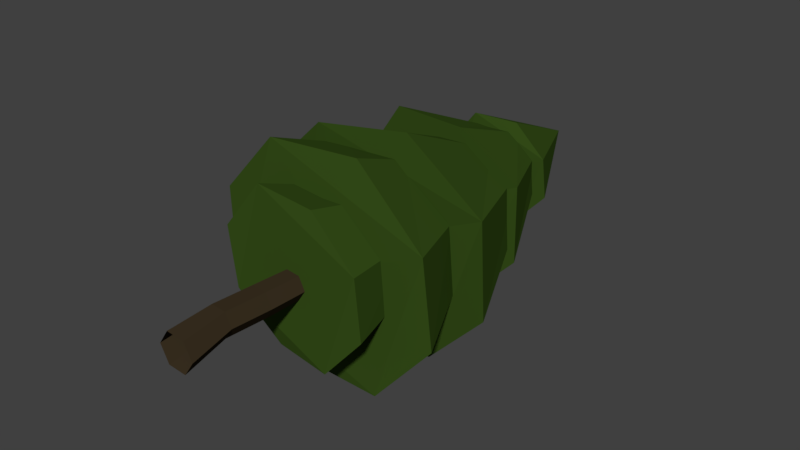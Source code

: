 # Source: Tree_01.blend  (saved by Blender 2.79.0; exported with 4.5.12 LTS)
import bpy
from mathutils import Matrix  # noqa: F401  (used for matrix-valued properties, if any)

bpy.ops.wm.read_factory_settings(use_empty=True)
scene = bpy.context.scene
scene.name = 'Scene'

# ---- collections
col_collection_1 = bpy.data.collections.new('Collection 1'); scene.collection.children.link(col_collection_1)

# ---- materials (node trees are filled in below, after node groups)
mat_trunk = bpy.data.materials.new('Trunk')
mat_trunk.alpha_threshold = 0.0
mat_trunk.use_transparent_shadow = False
mat_trunk.diffuse_color = (0.04445, 0.03112, 0.01596, 1.0)
mat_trunk.roughness = 0.5
mat_trunk.specular_intensity = 0.0
mat_leaves = bpy.data.materials.new('Leaves')
mat_leaves.alpha_threshold = 0.0
mat_leaves.use_transparent_shadow = False
mat_leaves.diffuse_color = (0.04179, 0.08714, 0.01143, 1.0)
mat_leaves.roughness = 0.5
mat_leaves.specular_intensity = 0.0

# ---- material node trees

# ---- world
world_world = bpy.data.worlds.new('World'); scene.world = world_world
world_world.color = (0.05088, 0.05088, 0.05088)
world_world.use_sun_shadow = False
world_world.sun_shadow_jitter_overblur = 0.0
world_world.cycles.sampling_method = 'MANUAL'

# ---- meshes
me_cube_001 = bpy.data.meshes.new('Cube.001')
me_cube_001.from_pydata([(0.04493, -0.006488, -0.09598), (-0.06053, -0.00612, -0.08702), (-0.1055, -0.008069, 0.008772), (-0.04502, -0.01038, 0.0956), (0.06044, -0.01075, 0.08663), (0.1054, -0.008803, -0.009158), (0.02499, 0.2507, -0.04463), (-0.05973, 0.251, -0.03743), (-0.09586, 0.2494, 0.03953), (-0.04727, 0.2476, 0.1093), (0.03745, 0.2473, 0.1021), (0.07359, 0.2489, 0.02512), (0.02506, 0.5, -0.05798), (-0.05967, 0.5003, -0.05078), (-0.0958, 0.4987, 0.02617), (-0.04721, 0.4968, 0.09593), (0.03752, 0.4965, 0.08872), (0.07365, 0.4981, 0.01177), (0.03057, 0.8695, -0.057), (-0.04691, 0.8698, -0.05041), (-0.07995, 0.8683, 0.01996), (-0.03552, 0.8666, 0.08375), (0.04197, 0.8664, 0.07717), (0.07501, 0.8678, 0.00679), (0.1756, 0.7184, -0.4214), (-0.1633, 0.7593, -0.4083), (-0.4271, 0.7365, -0.1679), (-0.4444, 0.7099, 0.194), (-0.1954, 0.6979, 0.4961), (0.1425, 0.7011, 0.4619), (0.4095, 0.6869, 0.2133), (0.4192, 0.7138, -0.1432), (0.1308, 1.168, -0.3071), (-0.1325, 1.176, -0.3166), (-0.3253, 1.186, -0.1371), (-0.3346, 1.192, 0.1261), (-0.155, 1.192, 0.319), (0.1082, 1.185, 0.3285), (0.301, 1.175, 0.1491), (0.3103, 1.168, -0.1142), (0.2691, 0.9751, -0.649), (-0.2729, 0.9929, -0.6496), (-0.6605, 0.9452, -0.2946), (-0.6831, 0.9484, 0.2464), (-0.3162, 0.9079, 0.629), (0.214, 0.9345, 0.6564), (0.6082, 0.9254, 0.2853), (0.6242, 0.9789, -0.2395), (0.1803, 1.4, -0.4406), (-0.2048, 1.399, -0.4546), (-0.4869, 1.385, -0.1926), (-0.5009, 1.367, 0.1921), (-0.2384, 1.355, 0.474), (0.1467, 1.357, 0.4881), (0.4289, 1.371, 0.226), (0.4428, 1.389, -0.1586), (0.2844, 1.395, -0.6213), (-0.2581, 1.356, -0.6495), (-0.6596, 1.35, -0.2742), (-0.6778, 1.273, 0.266), (-0.2853, 1.209, 0.62), (0.2399, 1.259, 0.6854), (0.6383, 1.33, 0.319), (0.6596, 1.342, -0.23), (0.1345, 2.159, -0.2531), (-0.08971, 2.168, -0.2488), (-0.2747, 2.15, -0.07727), (-0.259, 2.119, 0.1212), (-0.1152, 2.094, 0.2924), (0.1373, 2.099, 0.3017), (0.2974, 2.127, 0.1836), (0.3065, 2.148, -0.06835), (0.2172, 1.879, -0.4559), (-0.1528, 1.872, -0.4696), (-0.4465, 1.882, -0.1686), (-0.4751, 1.819, 0.2317), (-0.2438, 1.783, 0.546), (0.1469, 1.809, 0.516), (0.4713, 1.868, 0.2513), (0.4756, 1.869, -0.1873), (0.07791, 2.498, -0.1314), (-0.08338, 2.495, -0.1373), (-0.2016, 2.484, -0.02775), (-0.2074, 2.471, 0.1332), (-0.0975, 2.464, 0.2512), (0.06379, 2.467, 0.2571), (0.182, 2.478, 0.1475), (0.1878, 2.491, -0.01339), (0.1393, 2.396, -0.2386), (-0.1151, 2.393, -0.2476), (-0.2961, 2.357, -0.08473), (-0.3053, 2.356, 0.1699), (-0.1378, 2.331, 0.3694), (0.1225, 2.36, 0.3653), (0.3089, 2.362, 0.1916), (0.3127, 2.397, -0.05221), (-0.008806, 3.033, 0.07313)], [], [(0, 6, 11, 5), (4, 10, 9, 3), (2, 8, 7, 1), (5, 11, 10, 4), (3, 9, 8, 2), (1, 7, 6, 0), (10, 16, 15, 9), (8, 14, 13, 7), (11, 17, 16, 10), (9, 15, 14, 8), (7, 13, 12, 6), (6, 12, 17, 11), (15, 21, 20, 14), (13, 19, 18, 12), (12, 18, 23, 17), (16, 22, 21, 15), (14, 20, 19, 13), (17, 23, 22, 16), (25, 33, 32, 24), (24, 32, 39, 31), (30, 38, 37, 29), (28, 36, 35, 27), (26, 34, 33, 25), (31, 39, 38, 30), (29, 37, 36, 28), (27, 35, 34, 26), (25, 24, 31, 30, 29, 28, 27, 26), (41, 49, 48, 40), (40, 48, 55, 47), (46, 54, 53, 45), (44, 52, 51, 43), (42, 50, 49, 41), (47, 55, 54, 46), (45, 53, 52, 44), (43, 51, 50, 42), (41, 40, 47, 46, 45, 44, 43, 42), (57, 65, 64, 56), (56, 64, 71, 63), (62, 70, 69, 61), (60, 68, 67, 59), (58, 66, 65, 57), (63, 71, 70, 62), (61, 69, 68, 60), (59, 67, 66, 58), (57, 56, 63, 62, 61, 60, 59, 58), (73, 81, 80, 72), (72, 80, 87, 79), (78, 86, 85, 77), (76, 84, 83, 75), (74, 82, 81, 73), (79, 87, 86, 78), (77, 85, 84, 76), (75, 83, 82, 74), (73, 72, 79, 78, 77, 76, 75, 74), (88, 96, 95), (89, 96, 88), (92, 96, 91), (95, 96, 94), (91, 96, 90), (90, 96, 89), (93, 96, 92), (89, 88, 95, 94, 93, 92, 91, 90), (94, 96, 93)])
me_cube_001.polygons.foreach_set('material_index', [0, 0, 0, 0, 0, 0, 0, 0, 0, 0, 0, 0, 0, 0, 0, 0, 0, 0, 1, 1, 1, 1, 1, 1, 1, 1, 1, 1, 1, 1, 1, 1, 1, 1, 1, 1, 1, 1, 1, 1, 1, 1, 1, 1, 1, 1, 1, 1, 1, 1, 1, 1, 1, 1, 1, 1, 1, 1, 1, 1, 1, 1, 1])
_uv = me_cube_001.uv_layers.new(name='UVMap')
_uv.uv.foreach_set('vector', [0.8356, 0.7478, 0.8378, 0.8029, 0.8194, 0.8038, 0.8153, 0.7502, 0.9176, 0.7554, 0.9086, 0.8059, 0.8918, 0.8047, 0.8968, 0.7538, 0.8761, 0.7512, 0.8745, 0.8038, 0.8564, 0.8031, 0.8559, 0.7486, 0.8153, 0.7502, 0.8194, 0.8038, 0.8019, 0.8058, 0.7952, 0.7547, 0.8968, 0.7538, 0.8918, 0.8047, 0.8745, 0.8038, 0.8761, 0.7512, 0.8559, 0.7486, 0.8564, 0.8031, 0.8378, 0.8029, 0.8356, 0.7478, 0.9086, 0.8059, 0.9055, 0.8549, 0.8889, 0.8539, 0.8918, 0.8047, 0.8745, 0.8038, 0.8723, 0.854, 0.8559, 0.8547, 0.8564, 0.8031, 0.8194, 0.8038, 0.823, 0.855, 0.8064, 0.8551, 0.8019, 0.8058, 0.8918, 0.8047, 0.8889, 0.8539, 0.8723, 0.854, 0.8745, 0.8038, 0.8564, 0.8031, 0.8559, 0.8547, 0.8395, 0.8551, 0.8378, 0.8029, 0.8378, 0.8029, 0.8395, 0.8551, 0.823, 0.855, 0.8194, 0.8038, 0.8889, 0.8539, 0.8864, 0.926, 0.8712, 0.926, 0.8723, 0.854, 0.8559, 0.8547, 0.8559, 0.9265, 0.8407, 0.9269, 0.8395, 0.8551, 0.8395, 0.8551, 0.8407, 0.9269, 0.8255, 0.927, 0.823, 0.855, 0.9055, 0.8549, 0.9016, 0.927, 0.8864, 0.926, 0.8889, 0.8539, 0.8723, 0.854, 0.8712, 0.926, 0.8559, 0.9265, 0.8559, 0.8547, 0.823, 0.855, 0.8255, 0.927, 0.8103, 0.927, 0.8064, 0.8551, 0.1983, 0.6155, 0.2089, 0.7002, 0.1571, 0.7095, 0.1303, 0.6203, 0.1303, 0.6203, 0.1571, 0.7095, 0.1088, 0.7302, 0.06239, 0.6491, 0.5223, 0.7287, 0.4444, 0.7925, 0.4069, 0.7556, 0.4703, 0.6777, 0.4165, 0.6365, 0.3629, 0.7268, 0.3133, 0.7094, 0.3417, 0.6139, 0.2694, 0.6088, 0.2615, 0.7005, 0.2089, 0.7002, 0.1983, 0.6155, 0.06239, 0.6491, 0.1088, 0.7302, 0.06588, 0.7606, 0.000273, 0.6843, 0.4703, 0.6777, 0.4069, 0.7556, 0.3629, 0.7268, 0.4165, 0.6365, 0.3417, 0.6139, 0.3133, 0.7094, 0.2615, 0.7005, 0.2694, 0.6088, 0.6413, 0.6083, 0.6471, 0.6763, 0.5936, 0.7272, 0.5223, 0.7287, 0.4703, 0.6777, 0.4602, 0.6107, 0.5181, 0.5582, 0.5906, 0.5582, 0.22, 0.3109, 0.2474, 0.3975, 0.179, 0.4327, 0.1215, 0.3557, 0.1215, 0.3557, 0.179, 0.4327, 0.1258, 0.4882, 0.05055, 0.4373, 0.6466, 0.5304, 0.554, 0.5576, 0.5211, 0.4881, 0.5958, 0.435, 0.5246, 0.3565, 0.4673, 0.4332, 0.3993, 0.3973, 0.4289, 0.3105, 0.323, 0.2891, 0.3233, 0.3856, 0.2474, 0.3975, 0.22, 0.3109, 0.05055, 0.4373, 0.1258, 0.4882, 0.09268, 0.5576, 0.000273, 0.5298, 0.5958, 0.435, 0.5211, 0.4881, 0.4673, 0.4332, 0.5246, 0.3565, 0.4289, 0.3105, 0.3993, 0.3973, 0.3233, 0.3856, 0.323, 0.2891, 0.8294, 0.2906, 0.9083, 0.3646, 0.9041, 0.4727, 0.8297, 0.5473, 0.7217, 0.5473, 0.648, 0.471, 0.6471, 0.3649, 0.7241, 0.2891, 0.2197, 0.01324, 0.2692, 0.1902, 0.2282, 0.2082, 0.1267, 0.06942, 0.1267, 0.06942, 0.2282, 0.2082, 0.1926, 0.2439, 0.04591, 0.1422, 0.611, 0.2623, 0.4379, 0.2885, 0.4283, 0.2496, 0.5882, 0.1558, 0.528, 0.06844, 0.3982, 0.2091, 0.3586, 0.1881, 0.4366, 0.01418, 0.3286, 0.000273, 0.3189, 0.1815, 0.2692, 0.1902, 0.2197, 0.01324, 0.04591, 0.1422, 0.1926, 0.2439, 0.169, 0.2885, 0.000273, 0.2419, 0.5882, 0.1558, 0.4283, 0.2496, 0.3982, 0.2091, 0.528, 0.06844, 0.4366, 0.01418, 0.3586, 0.1881, 0.3189, 0.1815, 0.3286, 0.000273, 0.6896, 0.000273, 0.7982, 0.001532, 0.8755, 0.07799, 0.8755, 0.1877, 0.798, 0.2642, 0.6922, 0.2553, 0.6115, 0.1862, 0.6115, 0.07731, 0.1463, 0.7991, 0.1969, 0.9314, 0.1686, 0.9467, 0.0814, 0.8343, 0.0814, 0.8343, 0.1686, 0.9467, 0.1467, 0.9703, 0.03114, 0.8891, 0.4543, 0.9715, 0.321, 0.9997, 0.3099, 0.9695, 0.4282, 0.8912, 0.3834, 0.8269, 0.2892, 0.9448, 0.2606, 0.93, 0.311, 0.7973, 0.2301, 0.793, 0.2286, 0.9256, 0.1969, 0.9314, 0.1463, 0.7991, 0.03114, 0.8891, 0.1467, 0.9703, 0.1334, 0.9997, 0.000273, 0.971, 0.4282, 0.8912, 0.3099, 0.9695, 0.2892, 0.9448, 0.3834, 0.8269, 0.311, 0.7973, 0.2606, 0.93, 0.2286, 0.9256, 0.2301, 0.793, 0.9995, 0.6214, 0.9975, 0.6952, 0.9444, 0.7473, 0.8569, 0.7473, 0.8024, 0.6828, 0.7952, 0.6048, 0.858, 0.5582, 0.9389, 0.5633, 0.7027, 0.8083, 0.7946, 0.6967, 0.7471, 0.833, 0.67, 0.7695, 0.7946, 0.6967, 0.7027, 0.8083, 0.6588, 0.6239, 0.7946, 0.6967, 0.6476, 0.6749, 0.7471, 0.833, 0.7946, 0.6967, 0.7943, 0.8466, 0.6476, 0.6749, 0.7946, 0.6967, 0.6476, 0.7258, 0.6476, 0.7258, 0.7946, 0.6967, 0.67, 0.7695, 0.6951, 0.5863, 0.7946, 0.6967, 0.6588, 0.6239, 0.5429, 0.7939, 0.5788, 0.8298, 0.5789, 0.8806, 0.5448, 0.916, 0.494, 0.916, 0.4548, 0.8814, 0.4581, 0.8293, 0.4938, 0.793, 0.7375, 0.5582, 0.7946, 0.6967, 0.6951, 0.5863])
me_cube_001.materials.append(mat_trunk)
me_cube_001.materials.append(mat_leaves)
me_cube_001.use_remesh_preserve_volume = False
me_cube_001.use_remesh_preserve_attributes = False
me_cube_001.use_mirror_vertex_groups = False
me_cube_001.update()

# ---- objects
ob_cube = bpy.data.objects.new('Cube', me_cube_001)

# ---- transforms, parenting, visibility, modifiers, constraints
ob_cube.location = (0.0, 0.0, 0.0)
ob_cube.lineart.crease_threshold = 0.0

# ---- collection membership
col_collection_1.objects.link(ob_cube)

# ---- scene / render settings (as saved in the file)
scene.frame_start = 1; scene.frame_end = 250; scene.frame_set(157)
scene.render.engine = 'BLENDER_EEVEE_NEXT'
scene.render.resolution_percentage = 50
scene.render.dither_intensity = 0.0
scene.cycles.use_denoising = False
scene.cycles.samples = 128
scene.cycles.sampling_pattern = 'TABULATED_SOBOL'
scene.cycles.light_sampling_threshold = 0.0
scene.cycles.use_adaptive_sampling = False
scene.cycles.use_light_tree = False
scene.cycles.blur_glossy = 0.0
scene.cycles.sample_clamp_indirect = 0.0
scene.view_settings.view_transform = 'Standard'
bpy.context.view_layer.update()

# ---- added for rendering (the .blend has no active camera and no usable light): camera, sun
cam_auto = bpy.data.cameras.new('AutoCamera')
cam_auto.lens = 50.0
cam_auto.sensor_width = 36.0
cam_auto.clip_end = 1000.0
ob_auto_camera = bpy.data.objects.new('AutoCamera', cam_auto)
scene.collection.objects.link(ob_auto_camera)
ob_auto_camera.location = (3.30461, -2.46866, 2.67103)
ob_auto_camera.rotation_euler = (1.09748, -7.21219e-08, 0.694738)
scene.camera = ob_auto_camera
light_auto_sun = bpy.data.lights.new('AutoSun', 'SUN')
light_auto_sun.energy = 3.0
light_auto_sun.angle = 0.0523599
ob_auto_sun = bpy.data.objects.new('AutoSun', light_auto_sun)
scene.collection.objects.link(ob_auto_sun)
ob_auto_sun.rotation_euler = (0.872665, 0.174533, 0.523599)
bpy.context.view_layer.update()
